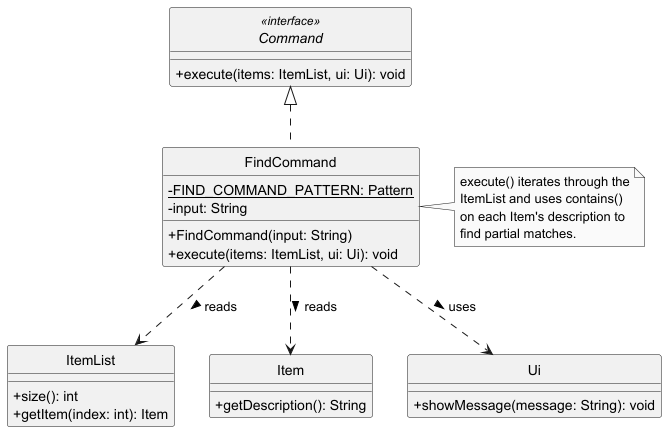

The diagram above was rendered by PlantUML. Its source (embedded in the PNG):
@startuml
skinparam monochrome true
skinparam shadowing false
skinparam classAttributeIconSize 0
hide circle



    interface Command <<interface>> {
        + execute(items: ItemList, ui: Ui): void
    }
    class FindCommand {
        - {static} FIND_COMMAND_PATTERN: Pattern
        - input: String
        + FindCommand(input: String)
        + execute(items: ItemList, ui: Ui): void
    }


    class ItemList {
        + size(): int
        + getItem(index: int): Item
    }

    class Item {
        + getDescription(): String
    }

    class Ui {
        + showMessage(message: String): void
    }

' Relationships
Command <|.. FindCommand

FindCommand ..> ItemList : reads >
FindCommand ..> Item : reads >
FindCommand ..> Ui : uses >

note right of FindCommand
  execute() iterates through the
  ItemList and uses contains()
  on each Item's description to
  find partial matches.
end note

@enduml